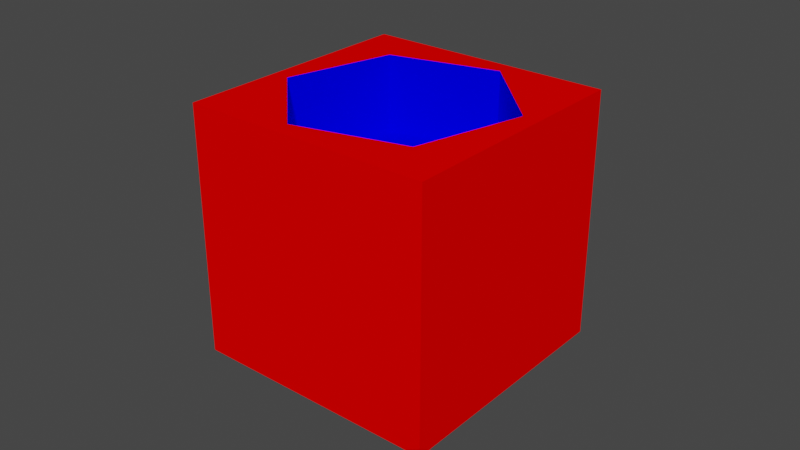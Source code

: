 # Source: Hexagon_cube_bottle_rotated45.blend  (saved by Blender 3.4.6; exported with 4.5.12 LTS)
import bpy
from mathutils import Matrix  # noqa: F401  (used for matrix-valued properties, if any)

bpy.ops.wm.read_factory_settings(use_empty=True)
scene = bpy.context.scene
scene.name = 'Scene'

# ---- collections
col_collection = bpy.data.collections.new('Collection'); scene.collection.children.link(col_collection)

# ---- materials (node trees are filled in below, after node groups)
mat_red = bpy.data.materials.new('Red')
mat_red.use_transparent_shadow = False
mat_blue = bpy.data.materials.new('Blue')
mat_blue.use_transparent_shadow = False

# ---- material node trees
mat_red.use_nodes = True; mat_red.node_tree.nodes.clear()
_N = mat_red.node_tree.nodes; _L = mat_red.node_tree.links
n0 = _N.new('ShaderNodeOutputMaterial'); n0.name = 'Material Output'; n0.location = (0, 0)
n1 = _N.new('ShaderNodeBsdfDiffuse'); n1.name = 'Diffuse BSDF'; n1.location = (0, 0)
n1.inputs[0].default_value = (1.0, 0.0, 0.0, 1.0)
_L.new(n1.outputs[0], n0.inputs[0])
n0.is_active_output = True
mat_blue.use_nodes = True; mat_blue.node_tree.nodes.clear()
_N = mat_blue.node_tree.nodes; _L = mat_blue.node_tree.links
n0 = _N.new('ShaderNodeOutputMaterial'); n0.name = 'Material Output'; n0.location = (0, 0)
n1 = _N.new('ShaderNodeBsdfDiffuse'); n1.name = 'Diffuse BSDF'; n1.location = (0, 0)
n1.inputs[0].default_value = (0.0, 0.0, 1.0, 1.0)
_L.new(n1.outputs[0], n0.inputs[0])
n0.is_active_output = True

# ---- world
world_world = bpy.data.worlds.new('World'); scene.world = world_world
world_world.use_nodes = True; world_world.node_tree.nodes.clear()
_N = world_world.node_tree.nodes; _L = world_world.node_tree.links
n0 = _N.new('ShaderNodeOutputWorld'); n0.name = 'World Output'; n0.location = (300, 300)
n1 = _N.new('ShaderNodeBackground'); n1.name = 'Background'; n1.location = (10, 300)
n1.inputs[0].default_value = (0.05088, 0.05088, 0.05088, 1.0)
_L.new(n1.outputs[0], n0.inputs[0])
n0.is_active_output = True
world_world.color = (0.05088, 0.05088, 0.05088)
world_world.use_sun_shadow = False
world_world.sun_shadow_jitter_overblur = 0.0

# ---- meshes
me_cube_002 = bpy.data.meshes.new('Cube.002')
me_cube_002.from_pydata([(-0.04, -0.04, -0.04), (-0.02532, 0.02532, 0.015), (-0.04, -0.04, 0.04), (-0.04, 0.04, -0.04), (0.009268, 0.03459, 0.015), (-0.04, 0.04, 0.04), (0.04, -0.04, -0.04), (0.03459, 0.009268, 0.015), (0.04, -0.04, 0.04), (0.04, 0.04, -0.04), (0.02532, -0.02532, 0.015), (0.04, 0.04, 0.04), (-0.009268, -0.03459, 0.015), (-0.03459, -0.009268, 0.015), (-0.03459, -0.009268, 0.04), (0.009268, 0.03459, 0.04), (-0.02532, 0.02532, 0.04), (-0.009268, -0.03459, 0.04), (0.03459, 0.009268, 0.04), (0.02532, -0.02532, 0.04)], [], [(0, 2, 5, 3), (3, 5, 11, 9), (9, 11, 8, 6), (6, 8, 2, 0), (3, 9, 6, 0), (5, 2, 8, 19, 17, 14, 16), (19, 8, 11, 5, 16, 15, 18), (16, 1, 4, 15), (15, 4, 7, 18), (7, 10, 19, 18), (10, 12, 17, 19), (12, 13, 14, 17), (14, 13, 1, 16), (10, 7, 4, 1, 13, 12)])
me_cube_002.polygons.foreach_set('material_index', [0, 0, 0, 0, 0, 0, 0, 1, 1, 1, 1, 1, 1, 1])
_uv = me_cube_002.uv_layers.new(name='UVMap')
_uv.uv.foreach_set('vector', [0.375, 0.0, 0.625, 0.0, 0.625, 0.25, 0.375, 0.25, 0.375, 0.25, 0.625, 0.25, 0.625, 0.5, 0.375, 0.5, 0.375, 0.5, 0.625, 0.5, 0.625, 0.75, 0.375, 0.75, 0.375, 0.75, 0.625, 0.75, 0.625, 1.0, 0.375, 1.0, 0.125, 0.5, 0.375, 0.5, 0.375, 0.75, 0.125, 0.75, 0.875, 0.5, 0.875, 0.75, 0.625, 0.75, 0.6709, 0.7041, 0.779, 0.7331, 0.8581, 0.654, 0.8291, 0.5459, 0.6709, 0.7041, 0.625, 0.75, 0.625, 0.5, 0.875, 0.5, 0.8291, 0.5459, 0.721, 0.5169, 0.6419, 0.596, 1.0, 0.931, 1.0, 0.5, 0.8333, 0.5, 0.8333, 0.931, 0.8333, 0.931, 0.8333, 0.5, 0.6667, 0.5, 0.6667, 0.931, 0.6667, 0.5, 0.5, 0.5, 0.5, 0.931, 0.6667, 0.931, 0.5, 0.5, 0.3333, 0.5, 0.3333, 0.931, 0.5, 0.931, 0.3333, 0.5, 0.1667, 0.5, 0.1667, 0.931, 0.3333, 0.931, 0.1667, 0.931, 0.1667, 0.5, -8.941e-08, 0.5, -8.941e-08, 0.931, 0.75, 0.01, 0.9578, 0.13, 0.9578, 0.37, 0.75, 0.49, 0.5422, 0.37, 0.5422, 0.13])
me_cube_002.materials.append(mat_red)
me_cube_002.materials.append(mat_blue)
me_cube_002.update()

# ---- objects
ob_bottle = bpy.data.objects.new('Bottle', me_cube_002)

# ---- transforms, parenting, visibility, modifiers, constraints
ob_bottle.location = (0.0, 0.0, 0.0)

# ---- collection membership
col_collection.objects.link(ob_bottle)

# ---- scene / render settings (as saved in the file)
scene.frame_start = 1; scene.frame_end = 250; scene.frame_set(1)
scene.render.engine = 'BLENDER_EEVEE_NEXT'
scene.cycles.sampling_pattern = 'TABULATED_SOBOL'
scene.cycles.use_light_tree = False
scene.view_settings.view_transform = 'Filmic'
bpy.context.view_layer.update()

# ---- added for rendering (the .blend has no active camera and no usable light): camera, sun
cam_auto = bpy.data.cameras.new('AutoCamera')
cam_auto.lens = 50.0
cam_auto.sensor_width = 36.0
cam_auto.clip_end = 1000.0
ob_auto_camera = bpy.data.objects.new('AutoCamera', cam_auto)
scene.collection.objects.link(ob_auto_camera)
ob_auto_camera.location = (0.185045, -0.222054, 0.148036)
ob_auto_camera.rotation_euler = (1.09748, -7.21219e-08, 0.694738)
scene.camera = ob_auto_camera
light_auto_sun = bpy.data.lights.new('AutoSun', 'SUN')
light_auto_sun.energy = 3.0
light_auto_sun.angle = 0.0523599
ob_auto_sun = bpy.data.objects.new('AutoSun', light_auto_sun)
scene.collection.objects.link(ob_auto_sun)
ob_auto_sun.rotation_euler = (0.872665, 0.174533, 0.523599)
bpy.context.view_layer.update()
